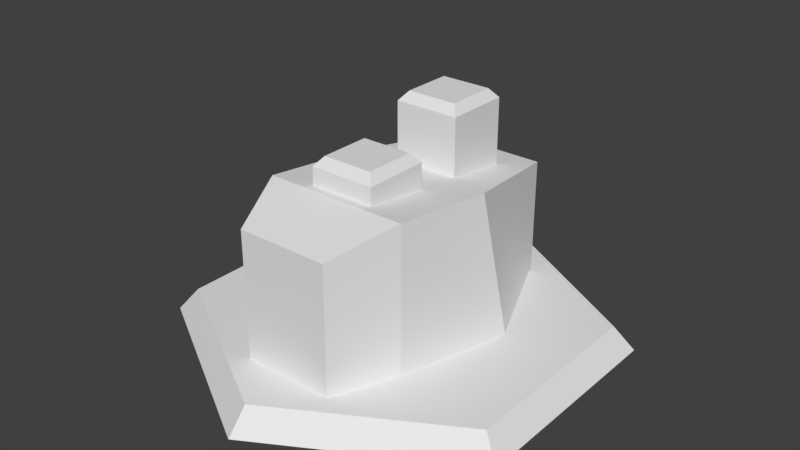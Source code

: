 # Source: Mining_Drill.blend  (saved by Blender 2.80.75; exported with 4.5.12 LTS)
import bpy
from mathutils import Matrix  # noqa: F401  (used for matrix-valued properties, if any)

bpy.ops.wm.read_factory_settings(use_empty=True)
scene = bpy.context.scene
scene.name = 'Scene'

# ---- collections
col_collection_1 = bpy.data.collections.new('Collection 1'); scene.collection.children.link(col_collection_1)

# ---- world
world_world = bpy.data.worlds.new('World'); scene.world = world_world
world_world.color = (0.05088, 0.05088, 0.05088)
world_world.use_sun_shadow = False
world_world.sun_shadow_jitter_overblur = 0.0
world_world.cycles.sampling_method = 'MANUAL'

# ---- meshes
me_cube = bpy.data.meshes.new('Cube')
me_cube.from_pydata([(-1.0, -1.0, -1.0), (-0.7724, -0.7724, 1.103), (-1.0, 1.0, -1.0), (-0.7724, 0.7724, 1.103), (1.0, -1.0, -1.0), (0.7724, -0.7724, 1.103), (1.0, 1.0, -1.0), (0.7724, 0.7724, 1.103), (-1.0, -1.0, 1.0), (-1.0, 1.0, 1.0), (1.0, 1.0, 1.0), (1.0, -1.0, 1.0)], [], [(0, 8, 9, 2), (2, 9, 10, 6), (6, 10, 11, 4), (4, 11, 8, 0), (2, 6, 4, 0), (7, 3, 1, 5), (1, 3, 9, 8), (3, 7, 10, 9), (7, 5, 11, 10), (5, 1, 8, 11)])
_uv = me_cube.uv_layers.new(name='UVMap')
_uv.uv.foreach_set('vector', [0.375, 0.0, 0.625, 0.0, 0.625, 0.25, 0.375, 0.25, 0.375, 0.25, 0.625, 0.25, 0.625, 0.5, 0.375, 0.5, 0.375, 0.5, 0.625, 0.5, 0.625, 0.75, 0.375, 0.75, 0.375, 0.75, 0.625, 0.75, 0.625, 1.0, 0.375, 1.0, 0.125, 0.5, 0.375, 0.5, 0.375, 0.75, 0.125, 0.75, 0.6535, 0.5285, 0.8465, 0.5285, 0.8465, 0.7215, 0.6535, 0.7215, 0.8465, 0.7215, 0.8465, 0.5285, 0.875, 0.5, 0.875, 0.75, 0.8465, 0.5285, 0.6535, 0.5285, 0.625, 0.5, 0.875, 0.5, 0.6535, 0.5285, 0.6535, 0.7215, 0.625, 0.75, 0.625, 0.5, 0.6535, 0.7215, 0.8465, 0.7215, 0.875, 0.75, 0.625, 0.75])
me_cube.use_remesh_preserve_volume = False
me_cube.use_remesh_preserve_attributes = False
me_cube.use_mirror_vertex_groups = False
me_cube.update()
me_tile = bpy.data.meshes.new('Tile')
me_tile.from_pydata([(0.0, 0.0, 0.0), (0.0, 0.0, 1.0), (0.866, 0.0, 0.5), (0.866, 0.0, -0.5), (0.0, 0.0, -1.0), (-0.866, 0.0, -0.5), (-0.866, 0.0, 0.5), (0.0, 0.1076, -1.242e-09), (0.0, 0.1076, 0.9064), (0.785, 0.1076, 0.4532), (0.785, 0.1076, -0.4532), (0.0, 0.1076, -0.9064), (-0.785, 0.1076, -0.4532), (-0.785, 0.1076, 0.4532), (-0.2096, 0.07821, 0.6814), (-0.2096, 0.6863, 0.6814), (-0.2509, 0.07821, -0.6306), (-0.2509, 0.6463, -0.6306), (0.2096, 0.07821, 0.6814), (0.2096, 0.6863, 0.6814), (0.2509, 0.07821, -0.6306), (0.2509, 0.6463, -0.6306), (-0.3304, 0.07821, 0.3917), (-0.3304, 0.7721, 0.3917), (0.3304, 0.07821, 0.3917), (0.3304, 0.7721, 0.3917), (-0.1482, 0.3758, -0.6976), (-0.1482, 0.07821, -0.6976), (0.1482, 0.07821, -0.6976), (0.1482, 0.3758, -0.6976), (-0.3344, 0.7092, -0.1195), (0.472, 0.07821, -0.1195), (-0.472, 0.07821, -0.1195), (0.3344, 0.7092, -0.1195)], [], [(0, 2, 1), (0, 3, 2), (0, 4, 3), (0, 5, 4), (0, 6, 5), (0, 1, 6), (7, 8, 9), (7, 9, 10), (7, 10, 11), (7, 11, 12), (7, 12, 13), (7, 13, 8), (2, 3, 10, 9), (6, 1, 8, 13), (3, 4, 11, 10), (4, 5, 12, 11), (1, 2, 9, 8), (5, 6, 13, 12), (32, 30, 17, 16), (17, 21, 29, 26), (24, 25, 19, 18), (18, 19, 15, 14), (25, 23, 15, 19), (33, 30, 23, 25), (31, 33, 25, 24), (14, 15, 23, 22), (27, 26, 29, 28), (16, 17, 26, 27), (21, 20, 28, 29), (20, 16, 27, 28), (20, 21, 33, 31), (21, 17, 30, 33), (22, 23, 30, 32)])
_k = set([(1, 2), (1, 6), (2, 3), (3, 4), (4, 5), (5, 6), (8, 9), (8, 13), (9, 10), (10, 11), (11, 12), (12, 13)])
me_tile.attributes.new('sharp_edge', 'BOOLEAN', 'EDGE').data.foreach_set('value', [ (min(e.vertices), max(e.vertices)) in _k for e in me_tile.edges])
_uv = me_tile.uv_layers.new(name='UVMap')
_uv.uv.foreach_set('vector', [0.5, 0.5, 6.883e-08, 0.25, 0.0, 0.75, 0.5, 0.5, 0.5, 0.0, 6.883e-08, 0.25, 0.5, 0.5, 1.0, 0.25, 0.5, 0.0, 0.5, 0.5, 1.0, 0.75, 1.0, 0.25, 0.5, 0.5, 0.5, 1.0, 1.0, 0.75, 0.5, 0.5, 0.0, 0.75, 0.5, 1.0, 0.5, 0.5, 0.0, 0.75, 6.883e-08, 0.25, 0.5, 0.5, 6.883e-08, 0.25, 0.5, 0.0, 0.5, 0.5, 0.5, 0.0, 1.0, 0.25, 0.5, 0.5, 1.0, 0.25, 1.0, 0.75, 0.5, 0.5, 1.0, 0.75, 0.5, 1.0, 0.5, 0.5, 0.5, 1.0, 0.0, 0.75, 6.883e-08, 0.25, 0.5, 0.0, 0.5, 0.0, 6.883e-08, 0.25, 0.5, 1.0, 0.0, 0.75, 0.0, 0.75, 0.5, 1.0, 0.5, 0.0, 1.0, 0.25, 1.0, 0.25, 0.5, 0.0, 1.0, 0.25, 1.0, 0.75, 1.0, 0.75, 1.0, 0.25, 0.0, 0.75, 6.883e-08, 0.25, 6.883e-08, 0.25, 0.0, 0.75, 1.0, 0.75, 0.5, 1.0, 0.5, 1.0, 1.0, 0.75, 0.375, 0.1875, 0.625, 0.1875, 0.625, 0.25, 0.375, 0.25, 0.875, 0.5, 0.625, 0.5, 0.625, 0.5, 0.875, 0.5, 0.375, 0.625, 0.625, 0.625, 0.625, 0.75, 0.375, 0.75, 0.375, 0.75, 0.625, 0.75, 0.625, 1.0, 0.375, 1.0, 0.625, 0.625, 0.875, 0.625, 0.875, 0.75, 0.625, 0.75, 0.625, 0.5625, 0.875, 0.5625, 0.875, 0.625, 0.625, 0.625, 0.375, 0.5625, 0.625, 0.5625, 0.625, 0.625, 0.375, 0.625, 0.375, 0.0, 0.625, 0.0, 0.625, 0.125, 0.375, 0.125, 0.375, 0.25, 0.625, 0.25, 0.625, 0.5, 0.375, 0.5, 0.375, 0.25, 0.625, 0.25, 0.625, 0.25, 0.375, 0.25, 0.625, 0.5, 0.375, 0.5, 0.375, 0.5, 0.625, 0.5, 0.0, 0.0, 0.0, 0.0, 0.0, 0.0, 0.0, 0.0, 0.375, 0.5, 0.625, 0.5, 0.625, 0.5625, 0.375, 0.5625, 0.625, 0.5, 0.875, 0.5, 0.875, 0.5625, 0.625, 0.5625, 0.375, 0.125, 0.625, 0.125, 0.625, 0.1875, 0.375, 0.1875])
me_tile.use_remesh_preserve_volume = False
me_tile.use_remesh_preserve_attributes = False
me_tile.use_mirror_vertex_groups = False
me_tile.update()
me_tile.normals_split_custom_set([tuple(v) for v in zip(*[iter([0.0, -1.0, 0.0, 0.0, -1.0, 0.0, 0.0, -1.0, 0.0, 0.0, -1.0, 0.0, 0.0, -1.0, 0.0, 0.0, -1.0, 0.0, 0.0, -1.0, 0.0, 0.0, -1.0, 0.0, 0.0, -1.0, 0.0, 0.0, -1.0, 0.0, 0.0, -1.0, 0.0, 0.0, -1.0, 0.0, 0.0, -1.0, 0.0, 0.0, -1.0, 0.0, 0.0, -1.0, 0.0, 0.0, -1.0, 0.0, 0.0, -1.0, 0.0, 0.0, -1.0, 0.0, 0.0, 1.0, 0.0, 0.0, 1.0, 0.0, 0.0, 1.0, 0.0, 0.0, 1.0, 0.0, 0.0, 1.0, 0.0, 0.0, 1.0, 0.0, 0.0, 1.0, 0.0, 0.0, 1.0, 0.0, 0.0, 1.0, 0.0, 0.0, 1.0, 0.0, 0.0, 1.0, 0.0, 0.0, 1.0, 0.0, 0.0, 1.0, 0.0, 0.0, 1.0, 0.0, 0.0, 1.0, 0.0, 0.0, 1.0, 0.0, 0.0, 1.0, 0.0, 0.0, 1.0, 0.0, 0.7988, 0.6016, 0.0, 0.7988, 0.6016, 0.0, 0.7988, 0.6016, 0.0, 0.7988, 0.6016, 0.0, -0.3994, 0.6016, 0.6918, -0.3994, 0.6016, 0.6918, -0.3994, 0.6016, 0.6918, -0.3994, 0.6016, 0.6918, 0.3994, 0.6016, -0.6918, 0.3994, 0.6016, -0.6918, 0.3994, 0.6016, -0.6918, 0.3994, 0.6016, -0.6918, -0.3994, 0.6016, -0.6918, -0.3994, 0.6016, -0.6918, -0.3994, 0.6016, -0.6918, -0.3994, 0.6016, -0.6918, 0.3994, 0.6016, 0.6918, 0.3994, 0.6016, 0.6918, 0.3994, 0.6016, 0.6918, 0.3994, 0.6016, 0.6918, -0.7988, 0.6016, 0.0, -0.7988, 0.6016, 0.0, -0.7988, 0.6016, 0.0, -0.7988, 0.6016, 0.0, -0.9508, 0.1091, -0.29, -0.9508, 0.1091, -0.29, -0.9508, 0.1091, -0.29, -0.9508, 0.1091, -0.29, 0.0, 0.2403, -0.9707, 0.0, 0.2403, -0.9707, 0.0, 0.2403, -0.9707, 0.0, 0.2403, -0.9707, 0.9231, 9.648e-08, 0.3847, 0.9231, 9.648e-08, 0.3847, 0.9231, 9.648e-08, 0.3847, 0.9231, 9.648e-08, 0.3847, 0.0, 1.96e-07, 1.0, 0.0, 1.96e-07, 1.0, 0.0, 1.96e-07, 1.0, 0.0, 1.96e-07, 1.0, 2.283e-08, 0.9588, 0.284, 2.283e-08, 0.9588, 0.284, 2.283e-08, 0.9588, 0.284, 2.283e-08, 0.9588, 0.284, -5.441e-09, 0.9925, -0.1221, -5.441e-09, 0.9925, -0.1221, -5.441e-09, 0.9925, -0.1221, -5.441e-09, 0.9925, -0.1221, 0.9857, 0.1024, 0.1341, 0.9857, 0.1024, 0.1341, 0.9857, 0.1024, 0.1341, 0.9857, 0.1024, 0.1341, -0.9231, 8.336e-08, 0.3847, -0.9231, 8.336e-08, 0.3847, -0.9231, 8.336e-08, 0.3847, -0.9231, 8.336e-08, 0.3847, 0.0, -2.003e-07, -1.0, 0.0, -2.003e-07, -1.0, 0.0, -2.003e-07, -1.0, 0.0, -2.003e-07, -1.0, -0.5461, -1.67e-07, -0.8377, -0.5461, -1.67e-07, -0.8377, -0.5461, -1.67e-07, -0.8377, -0.5461, -1.67e-07, -0.8377, 0.5461, -1.67e-07, -0.8377, 0.5461, -1.67e-07, -0.8377, 0.5461, -1.67e-07, -0.8377, 0.5461, -1.67e-07, -0.8377, 0.0, -1.0, 0.0, 0.0, -1.0, 0.0, 0.0, -1.0, 0.0, 0.0, -1.0, 0.0, 0.9508, 0.1091, -0.29, 0.9508, 0.1091, -0.29, 0.9508, 0.1091, -0.29, 0.9508, 0.1091, -0.29, 0.0, 0.9925, -0.1221, 0.0, 0.9925, -0.1221, 0.0, 0.9925, -0.1221, 0.0, 0.9925, -0.1221, -0.9857, 0.1024, 0.1341, -0.9857, 0.1024, 0.1341, -0.9857, 0.1024, 0.1341, -0.9857, 0.1024, 0.1341])] * 3)])

# ---- objects
ob_thumper = bpy.data.objects.new('Thumper', me_cube)
ob_thumper_001 = bpy.data.objects.new('Thumper.001', me_cube)
ob_mining_drill = bpy.data.objects.new('Mining Drill', me_tile)

# ---- transforms, parenting, visibility, modifiers, constraints
ob_thumper.location = (-0.0007129, -0.197, 0.4415)
ob_thumper.scale = (0.15, 0.15, 0.4049)
ob_thumper.lineart.crease_threshold = 0.0
ob_thumper_001.location = (-0.000713, 0.316, 0.5627)
ob_thumper_001.scale = (0.15, 0.15, 0.4049)
ob_thumper_001.lineart.crease_threshold = 0.0
ob_mining_drill.location = (0.0, 0.0, 0.0)
ob_mining_drill.rotation_euler = (1.571, -0.0, 0.0)
ob_mining_drill.lineart.crease_threshold = 0.0

# ---- collection membership
scene.collection.objects.link(ob_thumper)
scene.collection.objects.link(ob_thumper_001)
col_collection_1.objects.link(ob_mining_drill)

# ---- scene / render settings (as saved in the file)
scene.frame_start = 1; scene.frame_end = 80; scene.frame_set(71)
scene.render.engine = 'BLENDER_EEVEE_NEXT'
scene.render.resolution_percentage = 50
scene.render.dither_intensity = 0.0
scene.cycles.use_denoising = False
scene.cycles.samples = 128
scene.cycles.sampling_pattern = 'TABULATED_SOBOL'
scene.cycles.use_adaptive_sampling = False
scene.cycles.use_light_tree = False
scene.cycles.blur_glossy = 0.0
scene.cycles.sample_clamp_indirect = 0.0
scene.view_settings.view_transform = 'Standard'
bpy.context.view_layer.update()

# ---- added for rendering (the .blend has no active camera and no usable light): camera, sun
cam_auto = bpy.data.cameras.new('AutoCamera')
cam_auto.lens = 50.0
cam_auto.sensor_width = 36.0
cam_auto.clip_end = 1000.0
ob_auto_camera = bpy.data.objects.new('AutoCamera', cam_auto)
scene.collection.objects.link(ob_auto_camera)
ob_auto_camera.location = (2.61995, -3.14394, 2.60055)
ob_auto_camera.rotation_euler = (1.09748, -7.21219e-08, 0.694738)
scene.camera = ob_auto_camera
light_auto_sun = bpy.data.lights.new('AutoSun', 'SUN')
light_auto_sun.energy = 3.0
light_auto_sun.angle = 0.0523599
ob_auto_sun = bpy.data.objects.new('AutoSun', light_auto_sun)
scene.collection.objects.link(ob_auto_sun)
ob_auto_sun.rotation_euler = (0.872665, 0.174533, 0.523599)
bpy.context.view_layer.update()
